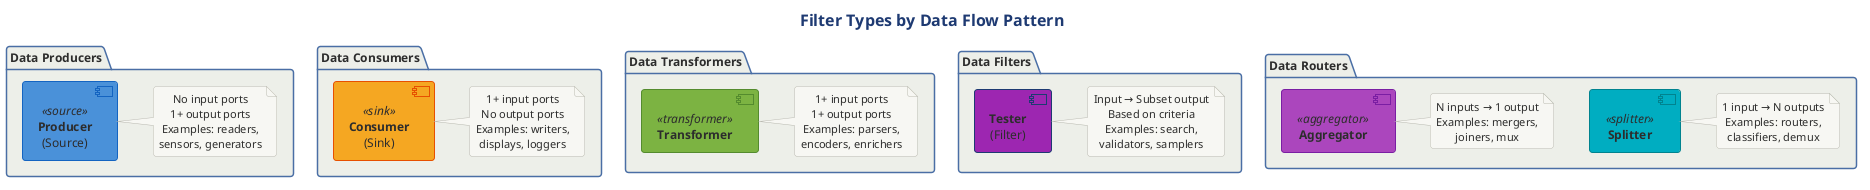

The diagram above was rendered by PlantUML. Its source (embedded in the PNG):
@startuml

!$SOURCE_COLOR = "#4A90D9"
!$TRANSFORMER_COLOR = "#7CB342"
!$SINK_COLOR = "#F5A623"
!$SPLITTER_COLOR = "#00ACC1"
!$AGGREGATOR_COLOR = "#AB47BC"
!$ERROR_COLOR = "#EF5350"
!$TEE_COLOR = "#FF7043"
!$NEUTRAL_COLOR = "#455A64"

skinparam component {
    BackgroundColor #7CB342
    FontColor white
    BorderColor #558B2F
    BorderThickness 1
}

skinparam component<<source>> {
    BackgroundColor #4A90D9
    BorderColor #1565C0
}

skinparam component<<sink>> {
    BackgroundColor #F5A623
    BorderColor #E65100
}

skinparam component<<transformer>> {
    BackgroundColor #7CB342
    BorderColor #558B2F
}

skinparam component<<splitter>> {
    BackgroundColor #00ACC1
    BorderColor #00838F
}

skinparam component<<aggregator>> {
    BackgroundColor #AB47BC
    BorderColor #7B1FA2
}

skinparam component<<error>> {
    BackgroundColor #EF5350
    BorderColor #C62828
}

skinparam component<<tee>> {
    BackgroundColor #FF7043
    BorderColor #D84315
}

skinparam arrow {
    Color #37474F
    FontColor #37474F
    Thickness 2
}

skinparam rectangle {
    BackgroundColor #FAFAFA
    BorderColor #90A4AE
    BorderThickness 1
}

skinparam package {
    BackgroundColor #F5F5F5
    BorderColor #666666
}

skinparam note {
    BackgroundColor #FFFDE7
    BorderColor #FBC02D
    FontSize 10
}

skinparam legend {
    BackgroundColor #FAFAFA
    BorderColor #BDBDBD
    FontSize 10
}

skinparam queue {
    BackgroundColor #FFF9C4
    BorderColor #F9A825
}



' Filter Types Classification
' Shows the six types of filters with their I/O characteristics

!include ../../../../../../tooling/styles/plantuml/structural/package-diagram-style.iuml

title Filter Types by Data Flow Pattern

package "Data Producers" {
    component "**Producer**\n(Source)" as Producer <<source>>
    note right of Producer
        No input ports
        1+ output ports
        Examples: readers,
        sensors, generators
    end note
}

package "Data Consumers" {
    component "**Consumer**\n(Sink)" as Consumer <<sink>>
    note right of Consumer
        1+ input ports
        No output ports
        Examples: writers,
        displays, loggers
    end note
}

package "Data Transformers" {
    component "**Transformer**" as Transformer <<transformer>>
    note right of Transformer
        1+ input ports
        1+ output ports
        Examples: parsers,
        encoders, enrichers
    end note
}

package "Data Filters" {
    component "**Tester**\n(Filter)" as Tester #9C27B0
    note right of Tester
        Input → Subset output
        Based on criteria
        Examples: search,
        validators, samplers
    end note
}

package "Data Routers" {
    component "**Splitter**" as Splitter <<splitter>>
    note right of Splitter
        1 input → N outputs
        Examples: routers,
        classifiers, demux
    end note
    
    component "**Aggregator**" as Aggregator <<aggregator>>
    note right of Aggregator
        N inputs → 1 output
        Examples: mergers,
        joiners, mux
    end note
}

@enduml